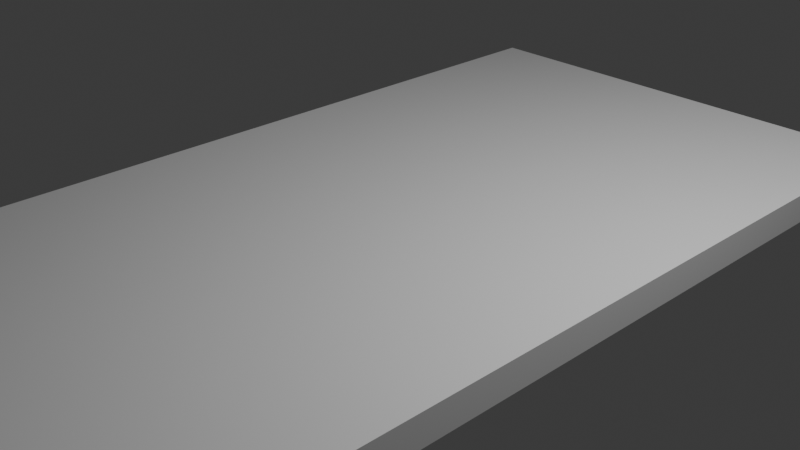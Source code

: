 # Source: 1st_.blend  (saved by Blender 4.1.24; exported with 4.5.12 LTS)
import bpy
from mathutils import Matrix  # noqa: F401  (used for matrix-valued properties, if any)

bpy.ops.wm.read_factory_settings(use_empty=True)
scene = bpy.context.scene
scene.name = 'Scene'

# ---- collections
col_collection = bpy.data.collections.new('Collection'); scene.collection.children.link(col_collection)

# ---- world
world_world = bpy.data.worlds.new('World'); scene.world = world_world
world_world.use_nodes = True; world_world.node_tree.nodes.clear()
_N = world_world.node_tree.nodes; _L = world_world.node_tree.links
n0 = _N.new('ShaderNodeOutputWorld'); n0.name = 'World Output'; n0.location = (300, 300)
n1 = _N.new('ShaderNodeBackground'); n1.name = 'Background'; n1.location = (10, 300)
n1.inputs[0].default_value = (0.05088, 0.05088, 0.05088, 1.0)
_L.new(n1.outputs[0], n0.inputs[0])
n0.is_active_output = True
world_world.color = (0.05088, 0.05088, 0.05088)
world_world.use_sun_shadow = False
world_world.sun_shadow_jitter_overblur = 0.0

# ---- cameras
cam_camera = bpy.data.cameras.new('Camera')
cam_camera.clip_end = 100.0
cam_camera.ortho_scale = 7.314

# ---- lights
light_light = bpy.data.lights.new('Light', 'POINT')
light_light.transmission_factor = 0.0
light_light.energy = 1000.0
light_light.shadow_soft_size = 0.1
light_light.shadow_maximum_resolution = 0.006
light_light.use_absolute_resolution = True

# ---- meshes
me_cube_001 = bpy.data.meshes.new('Cube.001')
me_cube_001.from_pydata([(-1.0, -1.0, -1.0), (-1.0, -1.0, 1.0), (-1.0, 1.0, -1.0), (-1.0, 1.0, 1.0), (1.0, -1.0, -1.0), (1.0, -1.0, 1.0), (1.0, 1.0, -1.0), (1.0, 1.0, 1.0)], [], [(0, 1, 3, 2), (2, 3, 7, 6), (6, 7, 5, 4), (4, 5, 1, 0), (2, 6, 4, 0), (7, 3, 1, 5)])
_uv = me_cube_001.uv_layers.new(name='UVMap')
_uv.uv.foreach_set('vector', [0.375, 0.0, 0.625, 0.0, 0.625, 0.25, 0.375, 0.25, 0.375, 0.25, 0.625, 0.25, 0.625, 0.5, 0.375, 0.5, 0.375, 0.5, 0.625, 0.5, 0.625, 0.75, 0.375, 0.75, 0.375, 0.75, 0.625, 0.75, 0.625, 1.0, 0.375, 1.0, 0.125, 0.5, 0.375, 0.5, 0.375, 0.75, 0.125, 0.75, 0.625, 0.5, 0.875, 0.5, 0.875, 0.75, 0.625, 0.75])
me_cube_001.update()
me_cylinder = bpy.data.meshes.new('Cylinder')
me_cylinder.from_pydata([(0.0, 1.0, -1.0), (0.0, 1.0, 1.0), (0.1951, 0.9808, -1.0), (0.1951, 0.9808, 1.0), (0.3827, 0.9239, -1.0), (0.3827, 0.9239, 1.0), (0.5556, 0.8315, -1.0), (0.5556, 0.8315, 1.0), (0.7071, 0.7071, -1.0), (0.7071, 0.7071, 1.0), (0.8315, 0.5556, -1.0), (0.8315, 0.5556, 1.0), (0.9239, 0.3827, -1.0), (0.9239, 0.3827, 1.0), (0.9808, 0.1951, -1.0), (0.9808, 0.1951, 1.0), (1.0, 0.0, -1.0), (1.0, 0.0, 1.0), (0.9808, -0.1951, -1.0), (0.9808, -0.1951, 1.0), (0.9239, -0.3827, -1.0), (0.9239, -0.3827, 1.0), (0.8315, -0.5556, -1.0), (0.8315, -0.5556, 1.0), (0.7071, -0.7071, -1.0), (0.7071, -0.7071, 1.0), (0.5556, -0.8315, -1.0), (0.5556, -0.8315, 1.0), (0.3827, -0.9239, -1.0), (0.3827, -0.9239, 1.0), (0.1951, -0.9808, -1.0), (0.1951, -0.9808, 1.0), (0.0, -1.0, -1.0), (0.0, -1.0, 1.0), (-0.1951, -0.9808, -1.0), (-0.1951, -0.9808, 1.0), (-0.3827, -0.9239, -1.0), (-0.3827, -0.9239, 1.0), (-0.5556, -0.8315, -1.0), (-0.5556, -0.8315, 1.0), (-0.7071, -0.7071, -1.0), (-0.7071, -0.7071, 1.0), (-0.8315, -0.5556, -1.0), (-0.8315, -0.5556, 1.0), (-0.9239, -0.3827, -1.0), (-0.9239, -0.3827, 1.0), (-0.9808, -0.1951, -1.0), (-0.9808, -0.1951, 1.0), (-1.0, 0.0, -1.0), (-1.0, 0.0, 1.0), (-0.9808, 0.1951, -1.0), (-0.9808, 0.1951, 1.0), (-0.9239, 0.3827, -1.0), (-0.9239, 0.3827, 1.0), (-0.8315, 0.5556, -1.0), (-0.8315, 0.5556, 1.0), (-0.7071, 0.7071, -1.0), (-0.7071, 0.7071, 1.0), (-0.5556, 0.8315, -1.0), (-0.5556, 0.8315, 1.0), (-0.3827, 0.9239, -1.0), (-0.3827, 0.9239, 1.0), (-0.1951, 0.9808, -1.0), (-0.1951, 0.9808, 1.0)], [], [(0, 1, 3, 2), (2, 3, 5, 4), (4, 5, 7, 6), (6, 7, 9, 8), (8, 9, 11, 10), (10, 11, 13, 12), (12, 13, 15, 14), (14, 15, 17, 16), (16, 17, 19, 18), (18, 19, 21, 20), (20, 21, 23, 22), (22, 23, 25, 24), (24, 25, 27, 26), (26, 27, 29, 28), (28, 29, 31, 30), (30, 31, 33, 32), (32, 33, 35, 34), (34, 35, 37, 36), (36, 37, 39, 38), (38, 39, 41, 40), (40, 41, 43, 42), (42, 43, 45, 44), (44, 45, 47, 46), (46, 47, 49, 48), (48, 49, 51, 50), (50, 51, 53, 52), (52, 53, 55, 54), (54, 55, 57, 56), (56, 57, 59, 58), (58, 59, 61, 60), (3, 1, 63, 61, 59, 57, 55, 53, 51, 49, 47, 45, 43, 41, 39, 37, 35, 33, 31, 29, 27, 25, 23, 21, 19, 17, 15, 13, 11, 9, 7, 5), (60, 61, 63, 62), (62, 63, 1, 0), (0, 2, 4, 6, 8, 10, 12, 14, 16, 18, 20, 22, 24, 26, 28, 30, 32, 34, 36, 38, 40, 42, 44, 46, 48, 50, 52, 54, 56, 58, 60, 62)])
_uv = me_cylinder.uv_layers.new(name='UVMap')
_uv.uv.foreach_set('vector', [1.0, 0.5, 1.0, 1.0, 0.9688, 1.0, 0.9688, 0.5, 0.9688, 0.5, 0.9688, 1.0, 0.9375, 1.0, 0.9375, 0.5, 0.9375, 0.5, 0.9375, 1.0, 0.9062, 1.0, 0.9062, 0.5, 0.9062, 0.5, 0.9062, 1.0, 0.875, 1.0, 0.875, 0.5, 0.875, 0.5, 0.875, 1.0, 0.8438, 1.0, 0.8438, 0.5, 0.8438, 0.5, 0.8438, 1.0, 0.8125, 1.0, 0.8125, 0.5, 0.8125, 0.5, 0.8125, 1.0, 0.7812, 1.0, 0.7812, 0.5, 0.7812, 0.5, 0.7812, 1.0, 0.75, 1.0, 0.75, 0.5, 0.75, 0.5, 0.75, 1.0, 0.7188, 1.0, 0.7188, 0.5, 0.7188, 0.5, 0.7188, 1.0, 0.6875, 1.0, 0.6875, 0.5, 0.6875, 0.5, 0.6875, 1.0, 0.6562, 1.0, 0.6562, 0.5, 0.6562, 0.5, 0.6562, 1.0, 0.625, 1.0, 0.625, 0.5, 0.625, 0.5, 0.625, 1.0, 0.5938, 1.0, 0.5938, 0.5, 0.5938, 0.5, 0.5938, 1.0, 0.5625, 1.0, 0.5625, 0.5, 0.5625, 0.5, 0.5625, 1.0, 0.5312, 1.0, 0.5312, 0.5, 0.5312, 0.5, 0.5312, 1.0, 0.5, 1.0, 0.5, 0.5, 0.5, 0.5, 0.5, 1.0, 0.4688, 1.0, 0.4688, 0.5, 0.4688, 0.5, 0.4688, 1.0, 0.4375, 1.0, 0.4375, 0.5, 0.4375, 0.5, 0.4375, 1.0, 0.4062, 1.0, 0.4062, 0.5, 0.4062, 0.5, 0.4062, 1.0, 0.375, 1.0, 0.375, 0.5, 0.375, 0.5, 0.375, 1.0, 0.3438, 1.0, 0.3438, 0.5, 0.3438, 0.5, 0.3438, 1.0, 0.3125, 1.0, 0.3125, 0.5, 0.3125, 0.5, 0.3125, 1.0, 0.2812, 1.0, 0.2812, 0.5, 0.2812, 0.5, 0.2812, 1.0, 0.25, 1.0, 0.25, 0.5, 0.25, 0.5, 0.25, 1.0, 0.2188, 1.0, 0.2188, 0.5, 0.2188, 0.5, 0.2188, 1.0, 0.1875, 1.0, 0.1875, 0.5, 0.1875, 0.5, 0.1875, 1.0, 0.1562, 1.0, 0.1562, 0.5, 0.1562, 0.5, 0.1562, 1.0, 0.125, 1.0, 0.125, 0.5, 0.125, 0.5, 0.125, 1.0, 0.09375, 1.0, 0.09375, 0.5, 0.09375, 0.5, 0.09375, 1.0, 0.0625, 1.0, 0.0625, 0.5, 0.2968, 0.4854, 0.25, 0.49, 0.2032, 0.4854, 0.1582, 0.4717, 0.1167, 0.4496, 0.08029, 0.4197, 0.05045, 0.3833, 0.02827, 0.3418, 0.01461, 0.2968, 0.01, 0.25, 0.01461, 0.2032, 0.02827, 0.1582, 0.05045, 0.1167, 0.08029, 0.08029, 0.1167, 0.05045, 0.1582, 0.02827, 0.2032, 0.01461, 0.25, 0.01, 0.2968, 0.01461, 0.3418, 0.02827, 0.3833, 0.05045, 0.4197, 0.08029, 0.4496, 0.1167, 0.4717, 0.1582, 0.4854, 0.2032, 0.49, 0.25, 0.4854, 0.2968, 0.4717, 0.3418, 0.4496, 0.3833, 0.4197, 0.4197, 0.3833, 0.4496, 0.3418, 0.4717, 0.0625, 0.5, 0.0625, 1.0, 0.03125, 1.0, 0.03125, 0.5, 0.03125, 0.5, 0.03125, 1.0, 0.0, 1.0, 0.0, 0.5, 0.75, 0.49, 0.7968, 0.4854, 0.8418, 0.4717, 0.8833, 0.4496, 0.9197, 0.4197, 0.9496, 0.3833, 0.9717, 0.3418, 0.9854, 0.2968, 0.99, 0.25, 0.9854, 0.2032, 0.9717, 0.1582, 0.9496, 0.1167, 0.9197, 0.08029, 0.8833, 0.05045, 0.8418, 0.02827, 0.7968, 0.01461, 0.75, 0.01, 0.7032, 0.01461, 0.6582, 0.02827, 0.6167, 0.05045, 0.5803, 0.08029, 0.5504, 0.1167, 0.5283, 0.1582, 0.5146, 0.2032, 0.51, 0.25, 0.5146, 0.2968, 0.5283, 0.3418, 0.5504, 0.3833, 0.5803, 0.4197, 0.6167, 0.4496, 0.6582, 0.4717, 0.7032, 0.4854])
me_cylinder.update()

# ---- objects
ob_light = bpy.data.objects.new('Light', light_light)
ob_camera = bpy.data.objects.new('Camera', cam_camera)
ob_cube = bpy.data.objects.new('Cube', me_cube_001)
ob_cylinder = bpy.data.objects.new('Cylinder', me_cylinder)

# ---- transforms, parenting, visibility, modifiers, constraints
ob_light.location = (4.076, 1.005, 5.904)
ob_light.rotation_euler = (0.6503, 0.05522, 1.866)
ob_light.lock_rotations_4d = False
ob_light.empty_display_type = 'ARROWS'
ob_light.color = (0.0, 0.0, 0.0, 0.0)
ob_light.lineart.crease_threshold = 0.0
ob_camera.location = (7.359, -6.926, 4.958)
ob_camera.rotation_euler = (1.109, 0.0, 0.8149)
ob_camera.lock_rotations_4d = False
ob_camera.empty_display_type = 'ARROWS'
ob_camera.color = (0.0, 0.0, 0.0, 0.0)
ob_camera.display_type = 'WIRE'
ob_camera.lineart.crease_threshold = 0.0
ob_cube.location = (0.0, 0.0, 0.0)
ob_cube.scale = (2.673, 4.73, 0.1671)
ob_cylinder.location = (-2.075, -4.074, -1.102)
ob_cylinder.rotation_euler = (0.02051, -0.05647, 0.07938)
ob_cylinder.scale = (0.5433, 0.6085, 0.9805)

# ---- collection membership
col_collection.objects.link(ob_light)
col_collection.objects.link(ob_camera)
col_collection.objects.link(ob_cube)
col_collection.objects.link(ob_cylinder)

# ---- scene / render settings (as saved in the file)
scene.camera = ob_camera
scene.frame_start = 1; scene.frame_end = 250; scene.frame_set(1)
scene.render.engine = 'BLENDER_EEVEE_NEXT'
scene.cycles.sampling_pattern = 'TABULATED_SOBOL'
scene.eevee.ray_tracing_options.trace_max_roughness = 0.0
bpy.context.view_layer.update()
